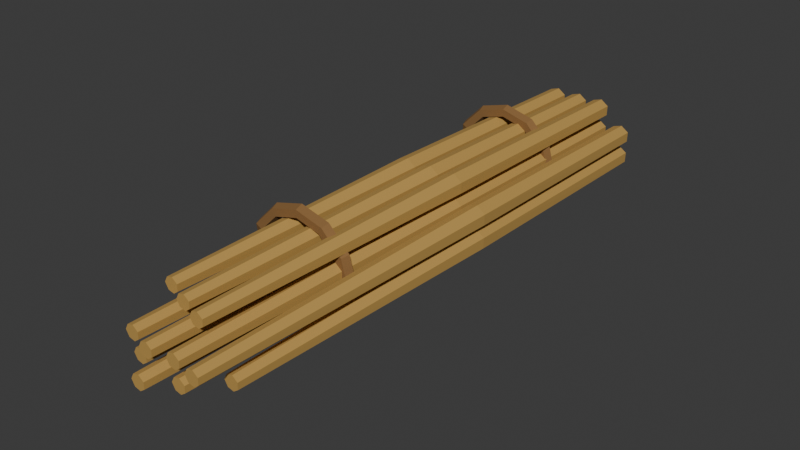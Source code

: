 # Source: reed-bundle.blend  (saved by Blender 4.5.90; exported with 4.5.12 LTS)
import bpy
from mathutils import Matrix  # noqa: F401  (used for matrix-valued properties, if any)

bpy.ops.wm.read_factory_settings(use_empty=True)
scene = bpy.context.scene
scene.name = 'Scene'

# ---- collections
col_collection = bpy.data.collections.new('Collection'); scene.collection.children.link(col_collection)

# ---- materials (node trees are filled in below, after node groups)
mat_sun_dried_reed = bpy.data.materials.new('sun dried reed')
mat_sun_dried_reed.diffuse_color = (0.5089, 0.305, 0.07421, 1.0)
mat_woven_binding = bpy.data.materials.new('woven binding')
mat_woven_binding.diffuse_color = (0.2502, 0.1274, 0.0382, 1.0)

# ---- material node trees
mat_sun_dried_reed.use_nodes = True; mat_sun_dried_reed.node_tree.nodes.clear()
_N = mat_sun_dried_reed.node_tree.nodes; _L = mat_sun_dried_reed.node_tree.links
n0 = _N.new('ShaderNodeBsdfPrincipled'); n0.name = 'Principled BSDF'; n0.location = (-200, 100)
n0.inputs[0].default_value = (0.5089, 0.305, 0.07421, 1.0)
n0.inputs[2].default_value = 0.87
n1 = _N.new('ShaderNodeOutputMaterial'); n1.name = 'Material Output'; n1.location = (200, 100)
_L.new(n0.outputs[0], n1.inputs[0])
n1.is_active_output = True
mat_woven_binding.use_nodes = True; mat_woven_binding.node_tree.nodes.clear()
_N = mat_woven_binding.node_tree.nodes; _L = mat_woven_binding.node_tree.links
n0 = _N.new('ShaderNodeBsdfPrincipled'); n0.name = 'Principled BSDF'; n0.location = (-200, 100)
n0.inputs[0].default_value = (0.2502, 0.1274, 0.0382, 1.0)
n0.inputs[2].default_value = 0.87
n1 = _N.new('ShaderNodeOutputMaterial'); n1.name = 'Material Output'; n1.location = (200, 100)
_L.new(n0.outputs[0], n1.inputs[0])
n1.is_active_output = True

# ---- world
world_world = bpy.data.worlds.new('World'); scene.world = world_world
world_world.use_nodes = True; world_world.node_tree.nodes.clear()
_N = world_world.node_tree.nodes; _L = world_world.node_tree.links
n0 = _N.new('ShaderNodeOutputWorld'); n0.name = 'World Output'; n0.location = (200, 100)
n1 = _N.new('ShaderNodeBackground'); n1.name = 'Background'; n1.location = (-200, 100)
n1.inputs[0].default_value = (0.05088, 0.05088, 0.05088, 1.0)
_L.new(n1.outputs[0], n0.inputs[0])
n0.is_active_output = True
world_world.color = (0.05088, 0.05088, 0.05088)
world_world.sun_shadow_jitter_overblur = 0.0

# ---- meshes
me_cut_reed = bpy.data.meshes.new('cut reed')
me_cut_reed.from_pydata([(-0.05049, 0.5495, 0.1), (-0.04107, 0.5492, 0.08297), (-0.02252, 0.5495, 0.07826), (-0.006036, 0.5502, 0.08967), (-0.005749, 0.5508, 0.1105), (-0.02243, 0.5507, 0.1223), (-0.04107, 0.5502, 0.117), (-0.04103, 0.0002164, 0.115), (-0.03042, 0.0001265, 0.09628), (-0.01019, -4.5e-05, 0.09174), (0.007399, -0.0001941, 0.104), (0.008262, -0.0002014, 0.1264), (-0.009856, -4.783e-05, 0.1397), (-0.03036, 0.0001259, 0.1336), (-0.05412, -0.6294, 0.1), (-0.0472, -0.6293, 0.08781), (-0.03412, -0.6297, 0.08525), (-0.02316, -0.6303, 0.09309), (-0.02236, -0.6307, 0.1073), (-0.03383, -0.6305, 0.1161), (-0.04716, -0.6299, 0.1121), (0.004505, 0.5495, 0.1), (0.01393, 0.5492, 0.08297), (0.03248, 0.5495, 0.07826), (0.04896, 0.5502, 0.08967), (0.04925, 0.5508, 0.1105), (0.03257, 0.5507, 0.1223), (0.01393, 0.5502, 0.117), (0.01397, 0.0002078, 0.115), (0.02458, 0.0001215, 0.09628), (0.04481, -4.321e-05, 0.09174), (0.0624, -0.0001864, 0.104), (0.06326, -0.0001934, 0.1264), (0.04514, -4.593e-05, 0.1397), (0.02464, 0.0001209, 0.1336), (0.0008775, -0.6782, 0.1), (0.007793, -0.6782, 0.08781), (0.02088, -0.6785, 0.08525), (0.03184, -0.679, 0.09309), (0.03264, -0.6794, 0.1073), (0.02117, -0.6792, 0.1161), (0.007838, -0.6787, 0.1121), (0.05951, 0.5495, 0.1), (0.06893, 0.5492, 0.08297), (0.08748, 0.5495, 0.07826), (0.104, 0.5502, 0.08967), (0.1043, 0.5508, 0.1105), (0.08757, 0.5507, 0.1223), (0.06893, 0.5502, 0.117), (0.06897, 0.0002136, 0.115), (0.07958, 0.0001249, 0.09628), (0.09981, -4.442e-05, 0.09174), (0.1174, -0.0001916, 0.104), (0.1183, -0.0001988, 0.1264), (0.1001, -4.722e-05, 0.1397), (0.07964, 0.0001243, 0.1336), (0.05588, -0.6447, 0.1), (0.06279, -0.6447, 0.08781), (0.07588, -0.645, 0.08525), (0.08684, -0.6456, 0.09309), (0.08764, -0.646, 0.1073), (0.07617, -0.6458, 0.1161), (0.06284, -0.6452, 0.1121), (0.1145, 0.5495, 0.1), (0.1239, 0.5492, 0.08297), (0.1425, 0.5495, 0.07826), (0.159, 0.5502, 0.08967), (0.1593, 0.5508, 0.1105), (0.1426, 0.5507, 0.1223), (0.1239, 0.5502, 0.117), (0.124, 0.0002243, 0.115), (0.1346, 0.0001311, 0.09628), (0.1548, -4.664e-05, 0.09174), (0.1724, -0.0002011, 0.104), (0.1733, -0.0002087, 0.1264), (0.1551, -4.957e-05, 0.1397), (0.1346, 0.0001305, 0.1336), (0.1109, -0.5878, 0.1), (0.1178, -0.5878, 0.08781), (0.1309, -0.5882, 0.08525), (0.1418, -0.5888, 0.0931), (0.1426, -0.5892, 0.1073), (0.1312, -0.589, 0.1161), (0.1178, -0.5884, 0.1121), (-0.05049, 0.5495, 0.148), (-0.04107, 0.5492, 0.131), (-0.02252, 0.5495, 0.1263), (-0.006036, 0.5502, 0.1377), (-0.005749, 0.5508, 0.1585), (-0.02243, 0.5507, 0.1703), (-0.04107, 0.5502, 0.165), (-0.04103, 0.0002146, 0.163), (-0.03042, 0.0001254, 0.1443), (-0.01019, -4.462e-05, 0.1397), (0.007399, -0.0001925, 0.152), (0.008262, -0.0001997, 0.1744), (-0.009856, -4.743e-05, 0.1877), (-0.03036, 0.0001249, 0.1816), (-0.05412, -0.6393, 0.148), (-0.04721, -0.6392, 0.1358), (-0.03412, -0.6396, 0.1332), (-0.02316, -0.6402, 0.1411), (-0.02236, -0.6405, 0.1553), (-0.03383, -0.6403, 0.1641), (-0.04716, -0.6398, 0.1601), (0.004505, 0.5495, 0.148), (0.01393, 0.5492, 0.131), (0.03248, 0.5495, 0.1263), (0.04896, 0.5502, 0.1377), (0.04925, 0.5508, 0.1585), (0.03257, 0.5507, 0.1703), (0.01393, 0.5502, 0.165), (0.01397, 0.0002113, 0.163), (0.02458, 0.0001235, 0.1443), (0.04481, -4.395e-05, 0.1397), (0.0624, -0.0001895, 0.152), (0.06326, -0.0001967, 0.1744), (0.04514, -4.671e-05, 0.1877), (0.02464, 0.000123, 0.1816), (0.000878, -0.6576, 0.148), (0.007794, -0.6576, 0.1358), (0.02088, -0.658, 0.1332), (0.03184, -0.6585, 0.1411), (0.03264, -0.6589, 0.1553), (0.02117, -0.6587, 0.1641), (0.007837, -0.6581, 0.1601), (0.05951, 0.5495, 0.148), (0.06893, 0.5492, 0.131), (0.08748, 0.5495, 0.1263), (0.104, 0.5502, 0.1377), (0.1043, 0.5508, 0.1585), (0.08757, 0.5507, 0.1703), (0.06893, 0.5502, 0.165), (0.06897, 0.0002126, 0.163), (0.07958, 0.0001243, 0.1443), (0.09981, -4.421e-05, 0.1397), (0.1174, -0.0001907, 0.152), (0.1183, -0.0001978, 0.1744), (0.1001, -4.699e-05, 0.1877), (0.07964, 0.0001237, 0.1816), (0.05588, -0.6505, 0.148), (0.06279, -0.6504, 0.1358), (0.07588, -0.6508, 0.1332), (0.08684, -0.6514, 0.1411), (0.08764, -0.6517, 0.1553), (0.07617, -0.6515, 0.1641), (0.06284, -0.651, 0.1601), (0.1145, 0.5495, 0.148), (0.1239, 0.5492, 0.131), (0.1425, 0.5495, 0.1263), (0.159, 0.5502, 0.1377), (0.1593, 0.5508, 0.1585), (0.1426, 0.5507, 0.1703), (0.1239, 0.5502, 0.165), (0.124, 0.0002107, 0.163), (0.1346, 0.0001232, 0.1443), (0.1548, -4.382e-05, 0.1397), (0.1724, -0.000189, 0.152), (0.1733, -0.0001961, 0.1744), (0.1551, -4.657e-05, 0.1877), (0.1346, 0.0001226, 0.1816), (0.1109, -0.6613, 0.148), (0.1178, -0.6612, 0.1358), (0.1309, -0.6616, 0.1332), (0.1418, -0.6621, 0.1411), (0.1426, -0.6625, 0.1553), (0.1312, -0.6623, 0.1641), (0.1178, -0.6618, 0.1601), (-0.05049, 0.5495, 0.196), (-0.04107, 0.5492, 0.179), (-0.02252, 0.5495, 0.1743), (-0.006036, 0.5502, 0.1857), (-0.005749, 0.5508, 0.2065), (-0.02243, 0.5507, 0.2183), (-0.04107, 0.5502, 0.213), (-0.04103, 0.0002309, 0.211), (-0.03042, 0.0001349, 0.1923), (-0.01019, -4.801e-05, 0.1877), (0.007399, -0.000207, 0.2), (0.008262, -0.0002148, 0.2224), (-0.009856, -5.103e-05, 0.2357), (-0.03036, 0.0001343, 0.2296), (-0.05412, -0.5553, 0.196), (-0.0472, -0.5553, 0.1838), (-0.03412, -0.5557, 0.1812), (-0.02316, -0.5564, 0.1891), (-0.02237, -0.5568, 0.2033), (-0.03384, -0.5566, 0.2121), (-0.04716, -0.5559, 0.2081), (0.004505, 0.5495, 0.196), (0.01393, 0.5492, 0.179), (0.03248, 0.5495, 0.1743), (0.04896, 0.5502, 0.1857), (0.04925, 0.5508, 0.2065), (0.03257, 0.5507, 0.2183), (0.01393, 0.5502, 0.213), (0.01397, 0.0002262, 0.211), (0.02458, 0.0001322, 0.1923), (0.04481, -4.703e-05, 0.1877), (0.0624, -0.0002028, 0.2), (0.06326, -0.0002105, 0.2224), (0.04514, -4.999e-05, 0.2357), (0.02464, 0.0001316, 0.2296), (0.0008807, -0.5783, 0.196), (0.007798, -0.5783, 0.1838), (0.02088, -0.5787, 0.1812), (0.03184, -0.5793, 0.1891), (0.03263, -0.5797, 0.2033), (0.02116, -0.5795, 0.2121), (0.007836, -0.5789, 0.2081), (0.05951, 0.5495, 0.196), (0.06893, 0.5492, 0.179), (0.08748, 0.5495, 0.1743), (0.104, 0.5502, 0.1857), (0.1043, 0.5508, 0.2065), (0.08757, 0.5507, 0.2183), (0.06893, 0.5502, 0.213), (0.06897, 0.0002221, 0.211), (0.07958, 0.0001298, 0.1923), (0.09981, -4.617e-05, 0.1877), (0.1174, -0.0001991, 0.2), (0.1183, -0.0002066, 0.2224), (0.1001, -4.908e-05, 0.2357), (0.07964, 0.0001292, 0.2296), (0.05588, -0.5993, 0.196), (0.0628, -0.5993, 0.1838), (0.07588, -0.5997, 0.1812), (0.08684, -0.6003, 0.1891), (0.08764, -0.6007, 0.2033), (0.07616, -0.6005, 0.2121), (0.06284, -0.5999, 0.2081), (0.11, 0.324, 0.13), (0.09782, 0.3141, 0.1267), (0.1023, 0.299, 0.1279), (0.1182, 0.2983, 0.1322), (0.1235, 0.3145, 0.1336), (0.09526, 0.3243, 0.185), (0.08422, 0.3141, 0.1786), (0.08846, 0.2992, 0.1811), (0.1025, 0.2985, 0.1892), (0.1074, 0.3146, 0.192), (0.055, 0.3246, 0.2253), (0.04851, 0.3142, 0.214), (0.05111, 0.2993, 0.2185), (0.05909, 0.2987, 0.2324), (0.062, 0.3145, 0.2374), (6.736e-18, 0.3247, 0.24), (6.736e-18, 0.3143, 0.2267), (6.736e-18, 0.2993, 0.2322), (6.736e-18, 0.299, 0.248), (6.736e-18, 0.3145, 0.2538), (-0.055, 0.3248, 0.2253), (-0.04823, 0.3144, 0.2135), (-0.05107, 0.2992, 0.2185), (-0.05894, 0.2992, 0.2321), (-0.0618, 0.3144, 0.237), (-0.09526, 0.3247, 0.185), (-0.08332, 0.3145, 0.1781), (-0.08835, 0.299, 0.181), (-0.102, 0.2993, 0.1889), (-0.1068, 0.3143, 0.1917), (-0.11, 0.2955, 0.13), (-0.124, 0.3055, 0.13), (-0.1182, 0.3212, 0.13), (-0.1022, 0.3207, 0.13), (-0.09698, 0.3058, 0.13), (-0.09526, 0.2957, 0.075), (-0.1074, 0.3054, 0.06798), (-0.1025, 0.3215, 0.07083), (-0.08848, 0.3208, 0.07892), (-0.08419, 0.3058, 0.08139), (-0.055, 0.296, 0.03474), (-0.062, 0.3054, 0.02261), (-0.05925, 0.3217, 0.02738), (-0.05102, 0.3209, 0.04163), (-0.04869, 0.3059, 0.04568), (-2.021e-17, 0.2963, 0.02), (-2.021e-17, 0.3055, 0.006147), (-2.021e-17, 0.3219, 0.01138), (-2.021e-17, 0.3212, 0.02812), (-2.021e-17, 0.3059, 0.03258), (0.055, 0.2966, 0.03474), (0.06181, 0.3056, 0.02294), (0.05934, 0.3219, 0.02722), (0.05085, 0.3214, 0.04192), (0.04867, 0.3059, 0.04569), (0.09526, 0.2967, 0.075), (0.1068, 0.3057, 0.06833), (0.1028, 0.3219, 0.07067), (0.08793, 0.3217, 0.07923), (0.08416, 0.3058, 0.08141), (0.11, 0.3232, 0.13), (0.0974, 0.3142, 0.1334), (0.1017, 0.2982, 0.1322), (0.1183, 0.2982, 0.1278), (0.1226, 0.3142, 0.1266), (0.11, -0.286, 0.13), (0.09782, -0.2959, 0.1267), (0.1023, -0.311, 0.1279), (0.1182, -0.3117, 0.1322), (0.1235, -0.2955, 0.1336), (0.09526, -0.2857, 0.185), (0.08422, -0.2959, 0.1786), (0.08846, -0.3108, 0.1811), (0.1025, -0.3115, 0.1892), (0.1074, -0.2954, 0.192), (0.055, -0.2854, 0.2253), (0.04851, -0.2958, 0.214), (0.05111, -0.3107, 0.2185), (0.05909, -0.3113, 0.2324), (0.062, -0.2955, 0.2374), (6.736e-18, -0.2853, 0.24), (6.736e-18, -0.2957, 0.2267), (6.736e-18, -0.3107, 0.2322), (6.736e-18, -0.311, 0.248), (6.736e-18, -0.2955, 0.2538), (-0.055, -0.2852, 0.2253), (-0.04823, -0.2956, 0.2135), (-0.05107, -0.3108, 0.2185), (-0.05894, -0.3108, 0.2321), (-0.0618, -0.2956, 0.237), (-0.09526, -0.2853, 0.185), (-0.08332, -0.2955, 0.1781), (-0.08835, -0.311, 0.181), (-0.102, -0.3107, 0.1889), (-0.1068, -0.2957, 0.1917), (-0.11, -0.3145, 0.13), (-0.124, -0.3045, 0.13), (-0.1182, -0.2888, 0.13), (-0.1022, -0.2893, 0.13), (-0.09698, -0.3042, 0.13), (-0.09526, -0.3143, 0.075), (-0.1074, -0.3046, 0.06798), (-0.1025, -0.2885, 0.07083), (-0.08848, -0.2892, 0.07892), (-0.08419, -0.3042, 0.08139), (-0.055, -0.314, 0.03474), (-0.062, -0.3046, 0.02261), (-0.05925, -0.2883, 0.02738), (-0.05102, -0.2891, 0.04163), (-0.04869, -0.3041, 0.04568), (-2.021e-17, -0.3137, 0.02), (-2.021e-17, -0.3045, 0.006147), (-2.021e-17, -0.2881, 0.01138), (-2.021e-17, -0.2888, 0.02812), (-2.021e-17, -0.3041, 0.03258), (0.055, -0.3134, 0.03474), (0.06181, -0.3044, 0.02294), (0.05934, -0.2881, 0.02722), (0.05085, -0.2886, 0.04192), (0.04867, -0.3041, 0.04569), (0.09526, -0.3133, 0.075), (0.1068, -0.3043, 0.06833), (0.1028, -0.2881, 0.07067), (0.08793, -0.2883, 0.07923), (0.08416, -0.3042, 0.08141), (0.11, -0.2868, 0.13), (0.0974, -0.2958, 0.1334), (0.1017, -0.3118, 0.1322), (0.1183, -0.3118, 0.1278), (0.1226, -0.2958, 0.1266)], [], [(0, 1, 8, 7), (1, 2, 9, 8), (2, 3, 10, 9), (3, 4, 11, 10), (4, 5, 12, 11), (5, 6, 13, 12), (6, 0, 7, 13), (7, 8, 15, 14), (8, 9, 16, 15), (9, 10, 17, 16), (10, 11, 18, 17), (11, 12, 19, 18), (12, 13, 20, 19), (13, 7, 14, 20), (6, 5, 4, 3, 2, 1, 0), (14, 15, 16, 17, 18, 19, 20), (21, 22, 29, 28), (22, 23, 30, 29), (23, 24, 31, 30), (24, 25, 32, 31), (25, 26, 33, 32), (26, 27, 34, 33), (27, 21, 28, 34), (28, 29, 36, 35), (29, 30, 37, 36), (30, 31, 38, 37), (31, 32, 39, 38), (32, 33, 40, 39), (33, 34, 41, 40), (34, 28, 35, 41), (27, 26, 25, 24, 23, 22, 21), (35, 36, 37, 38, 39, 40, 41), (42, 43, 50, 49), (43, 44, 51, 50), (44, 45, 52, 51), (45, 46, 53, 52), (46, 47, 54, 53), (47, 48, 55, 54), (48, 42, 49, 55), (49, 50, 57, 56), (50, 51, 58, 57), (51, 52, 59, 58), (52, 53, 60, 59), (53, 54, 61, 60), (54, 55, 62, 61), (55, 49, 56, 62), (48, 47, 46, 45, 44, 43, 42), (56, 57, 58, 59, 60, 61, 62), (63, 64, 71, 70), (64, 65, 72, 71), (65, 66, 73, 72), (66, 67, 74, 73), (67, 68, 75, 74), (68, 69, 76, 75), (69, 63, 70, 76), (70, 71, 78, 77), (71, 72, 79, 78), (72, 73, 80, 79), (73, 74, 81, 80), (74, 75, 82, 81), (75, 76, 83, 82), (76, 70, 77, 83), (69, 68, 67, 66, 65, 64, 63), (77, 78, 79, 80, 81, 82, 83), (84, 85, 92, 91), (85, 86, 93, 92), (86, 87, 94, 93), (87, 88, 95, 94), (88, 89, 96, 95), (89, 90, 97, 96), (90, 84, 91, 97), (91, 92, 99, 98), (92, 93, 100, 99), (93, 94, 101, 100), (94, 95, 102, 101), (95, 96, 103, 102), (96, 97, 104, 103), (97, 91, 98, 104), (90, 89, 88, 87, 86, 85, 84), (98, 99, 100, 101, 102, 103, 104), (105, 106, 113, 112), (106, 107, 114, 113), (107, 108, 115, 114), (108, 109, 116, 115), (109, 110, 117, 116), (110, 111, 118, 117), (111, 105, 112, 118), (112, 113, 120, 119), (113, 114, 121, 120), (114, 115, 122, 121), (115, 116, 123, 122), (116, 117, 124, 123), (117, 118, 125, 124), (118, 112, 119, 125), (111, 110, 109, 108, 107, 106, 105), (119, 120, 121, 122, 123, 124, 125), (126, 127, 134, 133), (127, 128, 135, 134), (128, 129, 136, 135), (129, 130, 137, 136), (130, 131, 138, 137), (131, 132, 139, 138), (132, 126, 133, 139), (133, 134, 141, 140), (134, 135, 142, 141), (135, 136, 143, 142), (136, 137, 144, 143), (137, 138, 145, 144), (138, 139, 146, 145), (139, 133, 140, 146), (132, 131, 130, 129, 128, 127, 126), (140, 141, 142, 143, 144, 145, 146), (147, 148, 155, 154), (148, 149, 156, 155), (149, 150, 157, 156), (150, 151, 158, 157), (151, 152, 159, 158), (152, 153, 160, 159), (153, 147, 154, 160), (154, 155, 162, 161), (155, 156, 163, 162), (156, 157, 164, 163), (157, 158, 165, 164), (158, 159, 166, 165), (159, 160, 167, 166), (160, 154, 161, 167), (153, 152, 151, 150, 149, 148, 147), (161, 162, 163, 164, 165, 166, 167), (168, 169, 176, 175), (169, 170, 177, 176), (170, 171, 178, 177), (171, 172, 179, 178), (172, 173, 180, 179), (173, 174, 181, 180), (174, 168, 175, 181), (175, 176, 183, 182), (176, 177, 184, 183), (177, 178, 185, 184), (178, 179, 186, 185), (179, 180, 187, 186), (180, 181, 188, 187), (181, 175, 182, 188), (174, 173, 172, 171, 170, 169, 168), (182, 183, 184, 185, 186, 187, 188), (189, 190, 197, 196), (190, 191, 198, 197), (191, 192, 199, 198), (192, 193, 200, 199), (193, 194, 201, 200), (194, 195, 202, 201), (195, 189, 196, 202), (196, 197, 204, 203), (197, 198, 205, 204), (198, 199, 206, 205), (199, 200, 207, 206), (200, 201, 208, 207), (201, 202, 209, 208), (202, 196, 203, 209), (195, 194, 193, 192, 191, 190, 189), (203, 204, 205, 206, 207, 208, 209), (210, 211, 218, 217), (211, 212, 219, 218), (212, 213, 220, 219), (213, 214, 221, 220), (214, 215, 222, 221), (215, 216, 223, 222), (216, 210, 217, 223), (217, 218, 225, 224), (218, 219, 226, 225), (219, 220, 227, 226), (220, 221, 228, 227), (221, 222, 229, 228), (222, 223, 230, 229), (223, 217, 224, 230), (216, 215, 214, 213, 212, 211, 210), (224, 225, 226, 227, 228, 229, 230), (231, 232, 237, 236), (232, 233, 238, 237), (233, 234, 239, 238), (234, 235, 240, 239), (235, 231, 236, 240), (236, 237, 242, 241), (237, 238, 243, 242), (238, 239, 244, 243), (239, 240, 245, 244), (240, 236, 241, 245), (241, 242, 247, 246), (242, 243, 248, 247), (243, 244, 249, 248), (244, 245, 250, 249), (245, 241, 246, 250), (246, 247, 252, 251), (247, 248, 253, 252), (248, 249, 254, 253), (249, 250, 255, 254), (250, 246, 251, 255), (251, 252, 257, 256), (252, 253, 258, 257), (253, 254, 259, 258), (254, 255, 260, 259), (255, 251, 256, 260), (256, 257, 262, 261), (257, 258, 263, 262), (258, 259, 264, 263), (259, 260, 265, 264), (260, 256, 261, 265), (261, 262, 267, 266), (262, 263, 268, 267), (263, 264, 269, 268), (264, 265, 270, 269), (265, 261, 266, 270), (266, 267, 272, 271), (267, 268, 273, 272), (268, 269, 274, 273), (269, 270, 275, 274), (270, 266, 271, 275), (271, 272, 277, 276), (272, 273, 278, 277), (273, 274, 279, 278), (274, 275, 280, 279), (275, 271, 276, 280), (276, 277, 282, 281), (277, 278, 283, 282), (278, 279, 284, 283), (279, 280, 285, 284), (280, 276, 281, 285), (281, 282, 287, 286), (282, 283, 288, 287), (283, 284, 289, 288), (284, 285, 290, 289), (285, 281, 286, 290), (286, 287, 292, 291), (287, 288, 293, 292), (288, 289, 294, 293), (289, 290, 295, 294), (290, 286, 291, 295), (235, 234, 233, 232, 231), (291, 292, 293, 294, 295), (296, 297, 302, 301), (297, 298, 303, 302), (298, 299, 304, 303), (299, 300, 305, 304), (300, 296, 301, 305), (301, 302, 307, 306), (302, 303, 308, 307), (303, 304, 309, 308), (304, 305, 310, 309), (305, 301, 306, 310), (306, 307, 312, 311), (307, 308, 313, 312), (308, 309, 314, 313), (309, 310, 315, 314), (310, 306, 311, 315), (311, 312, 317, 316), (312, 313, 318, 317), (313, 314, 319, 318), (314, 315, 320, 319), (315, 311, 316, 320), (316, 317, 322, 321), (317, 318, 323, 322), (318, 319, 324, 323), (319, 320, 325, 324), (320, 316, 321, 325), (321, 322, 327, 326), (322, 323, 328, 327), (323, 324, 329, 328), (324, 325, 330, 329), (325, 321, 326, 330), (326, 327, 332, 331), (327, 328, 333, 332), (328, 329, 334, 333), (329, 330, 335, 334), (330, 326, 331, 335), (331, 332, 337, 336), (332, 333, 338, 337), (333, 334, 339, 338), (334, 335, 340, 339), (335, 331, 336, 340), (336, 337, 342, 341), (337, 338, 343, 342), (338, 339, 344, 343), (339, 340, 345, 344), (340, 336, 341, 345), (341, 342, 347, 346), (342, 343, 348, 347), (343, 344, 349, 348), (344, 345, 350, 349), (345, 341, 346, 350), (346, 347, 352, 351), (347, 348, 353, 352), (348, 349, 354, 353), (349, 350, 355, 354), (350, 346, 351, 355), (351, 352, 357, 356), (352, 353, 358, 357), (353, 354, 359, 358), (354, 355, 360, 359), (355, 351, 356, 360), (300, 299, 298, 297, 296), (356, 357, 358, 359, 360)])
me_cut_reed.polygons.foreach_set('material_index', [0, 0, 0, 0, 0, 0, 0, 0, 0, 0, 0, 0, 0, 0, 0, 0, 0, 0, 0, 0, 0, 0, 0, 0, 0, 0, 0, 0, 0, 0, 0, 0, 0, 0, 0, 0, 0, 0, 0, 0, 0, 0, 0, 0, 0, 0, 0, 0, 0, 0, 0, 0, 0, 0, 0, 0, 0, 0, 0, 0, 0, 0, 0, 0, 0, 0, 0, 0, 0, 0, 0, 0, 0, 0, 0, 0, 0, 0, 0, 0, 0, 0, 0, 0, 0, 0, 0, 0, 0, 0, 0, 0, 0, 0, 0, 0, 0, 0, 0, 0, 0, 0, 0, 0, 0, 0, 0, 0, 0, 0, 0, 0, 0, 0, 0, 0, 0, 0, 0, 0, 0, 0, 0, 0, 0, 0, 0, 0, 0, 0, 0, 0, 0, 0, 0, 0, 0, 0, 0, 0, 0, 0, 0, 0, 0, 0, 0, 0, 0, 0, 0, 0, 0, 0, 0, 0, 0, 0, 0, 0, 0, 0, 0, 0, 0, 0, 0, 0, 0, 0, 0, 0, 0, 0, 0, 0, 1, 1, 1, 1, 1, 1, 1, 1, 1, 1, 1, 1, 1, 1, 1, 1, 1, 1, 1, 1, 1, 1, 1, 1, 1, 1, 1, 1, 1, 1, 1, 1, 1, 1, 1, 1, 1, 1, 1, 1, 1, 1, 1, 1, 1, 1, 1, 1, 1, 1, 1, 1, 1, 1, 1, 1, 1, 1, 1, 1, 1, 1, 1, 1, 1, 1, 1, 1, 1, 1, 1, 1, 1, 1, 1, 1, 1, 1, 1, 1, 1, 1, 1, 1, 1, 1, 1, 1, 1, 1, 1, 1, 1, 1, 1, 1, 1, 1, 1, 1, 1, 1, 1, 1, 1, 1, 1, 1, 1, 1, 1, 1, 1, 1, 1, 1, 1, 1, 1, 1, 1, 1, 1, 1])
me_cut_reed.materials.append(mat_sun_dried_reed)
me_cut_reed.materials.append(mat_woven_binding)
me_cut_reed.update()

# ---- objects
ob_asset = bpy.data.objects.new('asset', None)
ob_reed_bundle = bpy.data.objects.new('reed bundle', me_cut_reed)

# ---- transforms, parenting, visibility, modifiers, constraints
ob_asset.location = (0.0, 0.0, 0.0)
ob_reed_bundle.parent = ob_asset
ob_reed_bundle.location = (0.0, 0.0, 0.0)

# ---- collection membership
col_collection.objects.link(ob_asset)
col_collection.objects.link(ob_reed_bundle)

# ---- scene / render settings (as saved in the file)
scene.frame_start = 1; scene.frame_end = 250; scene.frame_set(1)
scene.render.engine = 'BLENDER_EEVEE_NEXT'
bpy.context.view_layer.update()

# ---- added for rendering (the .blend has no active camera and no usable light): camera, sun
cam_auto = bpy.data.cameras.new('AutoCamera')
cam_auto.lens = 50.0
cam_auto.sensor_width = 36.0
cam_auto.clip_end = 1000.0
ob_auto_camera = bpy.data.objects.new('AutoCamera', cam_auto)
scene.collection.objects.link(ob_auto_camera)
ob_auto_camera.location = (1.21778, -1.49607, 1.0845)
ob_auto_camera.rotation_euler = (1.09748, -7.21219e-08, 0.694738)
scene.camera = ob_auto_camera
light_auto_sun = bpy.data.lights.new('AutoSun', 'SUN')
light_auto_sun.energy = 3.0
light_auto_sun.angle = 0.0523599
ob_auto_sun = bpy.data.objects.new('AutoSun', light_auto_sun)
scene.collection.objects.link(ob_auto_sun)
ob_auto_sun.rotation_euler = (0.872665, 0.174533, 0.523599)
bpy.context.view_layer.update()
